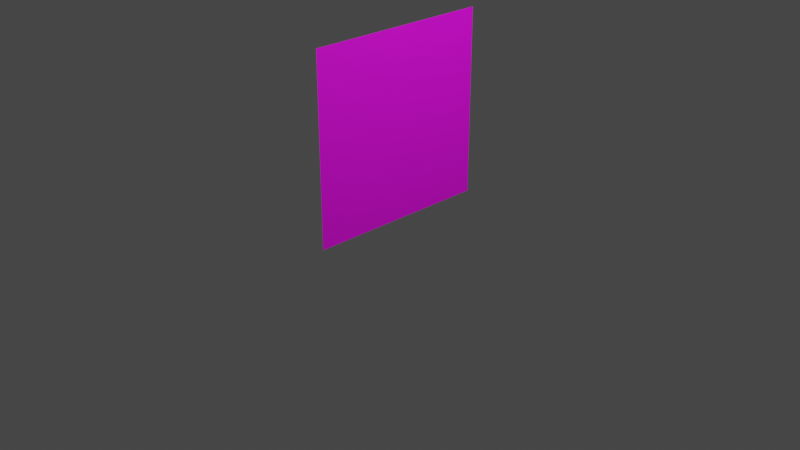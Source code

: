 # Source: cell.blend  (saved by Blender 3.3.6; exported with 4.5.12 LTS)
import bpy
from mathutils import Matrix  # noqa: F401  (used for matrix-valued properties, if any)

bpy.ops.wm.read_factory_settings(use_empty=True)
scene = bpy.context.scene
scene.name = 'Scene'

# ---- collections
col_collection = bpy.data.collections.new('Collection'); scene.collection.children.link(col_collection)

# ---- images (referenced by path relative to the original .blend; pixels are not part of the script)
import os
ASSET_DIR = os.environ.get("B2B_ASSET_DIR", "")  # directory of the original .blend (textures are referenced by path, not embedded)
HERE = os.path.dirname(os.path.abspath(__file__))  # packed textures are extracted next to this script under _unpacked/

def load_image(name, relpath, width, height, colorspace="sRGB"):
    """Load a texture the original file referenced (path relative to the .blend, or extracted next to this script)."""
    p = next((c for c in (os.path.join(HERE, relpath), os.path.join(ASSET_DIR, relpath)) if relpath and os.path.exists(c)), "")
    if p:
        img = bpy.data.images.load(p, check_existing=True)
        img.name = name
    else:  # same state as the original file: an image datablock whose file is absent (Cycles renders it pink)
        img = bpy.data.images.new(name, width, height)
        img.source = "FILE"
        img.filepath = "//" + (relpath or name)
    img.colorspace_settings.name = colorspace
    return img
img_cell_png = load_image('cell.png', 'cell.png', 1024, 1024, 'sRGB')

# ---- materials (node trees are filled in below, after node groups)
mat_material_001 = bpy.data.materials.new('Material.001')
mat_material_001.use_transparent_shadow = False

# ---- material node trees
mat_material_001.use_nodes = True; mat_material_001.node_tree.nodes.clear()
_N = mat_material_001.node_tree.nodes; _L = mat_material_001.node_tree.links
n0 = _N.new('ShaderNodeBsdfPrincipled'); n0.name = 'Principled BSDF'; n0.location = (10, 300)
n0.distribution = 'GGX'
n0.subsurface_method = 'RANDOM_WALK_SKIN'
n0.inputs[3].default_value = 1.45
n0.inputs[27].default_value = (0.0, 0.0, 0.0, 1.0)
n0.inputs[28].default_value = 1.0
n1 = _N.new('ShaderNodeOutputMaterial'); n1.name = 'Material Output'; n1.location = (300, 300)
n2 = _N.new('ShaderNodeTexImage'); n2.name = 'Image Texture'; n2.location = (-280, 260)
n2.image = img_cell_png
_L.new(n0.outputs[0], n1.inputs[0])
_L.new(n2.outputs[0], n0.inputs[0])
n1.is_active_output = True

# ---- world
world_world = bpy.data.worlds.new('World'); scene.world = world_world
world_world.use_nodes = True; world_world.node_tree.nodes.clear()
_N = world_world.node_tree.nodes; _L = world_world.node_tree.links
n0 = _N.new('ShaderNodeOutputWorld'); n0.name = 'World Output'; n0.location = (300, 300)
n1 = _N.new('ShaderNodeBackground'); n1.name = 'Background'; n1.location = (10, 300)
n1.inputs[0].default_value = (0.05088, 0.05088, 0.05088, 1.0)
_L.new(n1.outputs[0], n0.inputs[0])
n0.is_active_output = True
world_world.color = (0.05088, 0.05088, 0.05088)
world_world.use_sun_shadow = False
world_world.sun_shadow_jitter_overblur = 0.0

# ---- cameras
cam_camera = bpy.data.cameras.new('Camera')
cam_camera.clip_end = 100.0
cam_camera.ortho_scale = 7.314

# ---- lights
light_light = bpy.data.lights.new('Light', 'POINT')
light_light.transmission_factor = 0.0
light_light.energy = 1000.0
light_light.shadow_soft_size = 0.1
light_light.shadow_maximum_resolution = 0.006
light_light.use_absolute_resolution = True

# ---- meshes
me_plane = bpy.data.meshes.new('Plane')
me_plane.from_pydata([(-1.0, -1.0, 0.0), (1.0, -1.0, 0.0), (-1.0, 1.0, 0.0), (1.0, 1.0, 0.0)], [], [(0, 1, 3, 2)])
_uv = me_plane.uv_layers.new(name='UVMap')
_uv.uv.foreach_set('vector', [0.0, 0.0, 1.0, 0.0, 1.0, 1.0, 0.0, 1.0])
me_plane.materials.append(mat_material_001)
me_plane.update()

# ---- objects
ob_light = bpy.data.objects.new('Light', light_light)
ob_camera = bpy.data.objects.new('Camera', cam_camera)
ob_plane = bpy.data.objects.new('Plane', me_plane)

# ---- transforms, parenting, visibility, modifiers, constraints
ob_light.location = (4.076, 1.005, 5.904)
ob_light.rotation_euler = (0.6503, 0.05522, 1.866)
ob_light.lock_rotations_4d = False
ob_light.empty_display_type = 'ARROWS'
ob_light.color = (0.0, 0.0, 0.0, 0.0)
ob_light.lineart.crease_threshold = 0.0
ob_camera.location = (7.359, -6.926, 4.958)
ob_camera.rotation_euler = (1.109, 0.0, 0.8149)
ob_camera.lock_rotations_4d = False
ob_camera.empty_display_type = 'ARROWS'
ob_camera.color = (0.0, 0.0, 0.0, 0.0)
ob_camera.display_type = 'WIRE'
ob_camera.lineart.crease_threshold = 0.0
ob_plane.location = (0.0, 0.0, 1.0)
ob_plane.rotation_euler = (-1.571, 3.142, -1.571)

# ---- collection membership
col_collection.objects.link(ob_light)
col_collection.objects.link(ob_camera)
col_collection.objects.link(ob_plane)

# ---- scene / render settings (as saved in the file)
scene.camera = ob_camera
scene.frame_start = 1; scene.frame_end = 250; scene.frame_set(1)
scene.render.engine = 'BLENDER_EEVEE_NEXT'
scene.cycles.sampling_pattern = 'TABULATED_SOBOL'
scene.cycles.use_light_tree = False
scene.view_settings.view_transform = 'Filmic'
bpy.context.view_layer.update()
